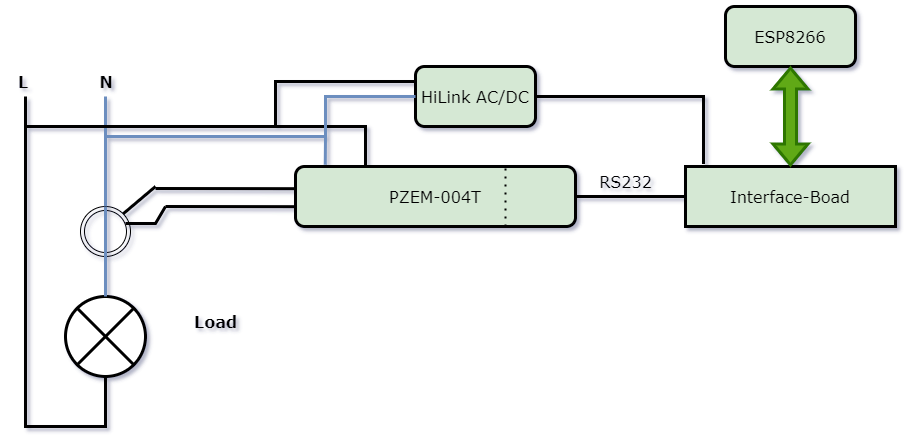

The diagram above was exported from draw.io. Its source (the exported page's mxGraphModel, read from the mxfile embedded in the PNG):
<mxGraphModel dx="1550" dy="867" grid="1" gridSize="10" guides="1" tooltips="1" connect="1" arrows="1" fold="1" page="1" pageScale="1" pageWidth="827" pageHeight="1169" math="0" shadow="0">
  <root>
    <mxCell id="0" />
    <mxCell id="1" parent="0" />
    <mxCell id="eJW9YLE50TqVcTV035xz-14" value="" style="endArrow=none;html=1;rounded=0;strokeWidth=3;fontFamily=Verdana;fontSize=16;entryX=0;entryY=0.37;entryDx=0;entryDy=0;entryPerimeter=0;" edge="1" parent="1">
      <mxGeometry width="50" height="50" relative="1" as="geometry">
        <mxPoint x="180" y="220" as="sourcePoint" />
        <mxPoint x="320" y="220.20000000000005" as="targetPoint" />
        <Array as="points" />
      </mxGeometry>
    </mxCell>
    <mxCell id="eJW9YLE50TqVcTV035xz-3" style="edgeStyle=orthogonalEdgeStyle;rounded=0;orthogonalLoop=1;jettySize=auto;html=1;strokeWidth=3;endArrow=none;endFill=0;startArrow=none;fillColor=#dae8fc;strokeColor=#6c8ebf;" edge="1" parent="1" source="eJW9YLE50TqVcTV035xz-9">
      <mxGeometry relative="1" as="geometry">
        <mxPoint x="120" y="110" as="targetPoint" />
      </mxGeometry>
    </mxCell>
    <mxCell id="eJW9YLE50TqVcTV035xz-5" style="edgeStyle=orthogonalEdgeStyle;rounded=0;orthogonalLoop=1;jettySize=auto;html=1;strokeWidth=3;endArrow=none;endFill=0;" edge="1" parent="1" source="eJW9YLE50TqVcTV035xz-1">
      <mxGeometry relative="1" as="geometry">
        <mxPoint x="40" y="110" as="targetPoint" />
        <Array as="points">
          <mxPoint x="120" y="440" />
          <mxPoint x="40" y="440" />
        </Array>
      </mxGeometry>
    </mxCell>
    <mxCell id="eJW9YLE50TqVcTV035xz-1" value="" style="ellipse;whiteSpace=wrap;html=1;aspect=fixed;strokeWidth=3;" vertex="1" parent="1">
      <mxGeometry x="80" y="310" width="80" height="80" as="geometry" />
    </mxCell>
    <mxCell id="eJW9YLE50TqVcTV035xz-6" value="&lt;font size=&quot;1&quot; face=&quot;Verdana&quot; style=&quot;&quot;&gt;&lt;b style=&quot;font-size: 16px;&quot;&gt;L&amp;nbsp; &amp;nbsp; &amp;nbsp; &amp;nbsp; &amp;nbsp; &amp;nbsp; &amp;nbsp;N&lt;/b&gt;&lt;/font&gt;" style="text;html=1;resizable=0;autosize=1;align=center;verticalAlign=middle;points=[];fillColor=none;strokeColor=none;rounded=0;" vertex="1" parent="1">
      <mxGeometry x="20" y="80" width="120" height="30" as="geometry" />
    </mxCell>
    <mxCell id="eJW9YLE50TqVcTV035xz-9" value="" style="ellipse;shape=doubleEllipse;whiteSpace=wrap;html=1;aspect=fixed;fontFamily=Verdana;fontSize=16;fillColor=none;" vertex="1" parent="1">
      <mxGeometry x="95" y="220" width="50" height="50" as="geometry" />
    </mxCell>
    <mxCell id="eJW9YLE50TqVcTV035xz-8" value="PZEM-004T" style="rounded=1;whiteSpace=wrap;html=1;fontFamily=Verdana;fontSize=16;strokeWidth=3;fillColor=#d5e8d4;strokeColor=default;" vertex="1" parent="1">
      <mxGeometry x="310" y="180" width="280" height="60" as="geometry" />
    </mxCell>
    <mxCell id="eJW9YLE50TqVcTV035xz-10" value="" style="edgeStyle=orthogonalEdgeStyle;rounded=0;orthogonalLoop=1;jettySize=auto;html=1;strokeWidth=3;endArrow=none;endFill=0;entryX=0.5;entryY=0;entryDx=0;entryDy=0;fillColor=#dae8fc;strokeColor=#6c8ebf;" edge="1" parent="1" source="eJW9YLE50TqVcTV035xz-1" target="eJW9YLE50TqVcTV035xz-9">
      <mxGeometry relative="1" as="geometry">
        <mxPoint x="120" y="310" as="sourcePoint" />
        <mxPoint x="120" y="110" as="targetPoint" />
        <Array as="points">
          <mxPoint x="120" y="230" />
          <mxPoint x="120" y="230" />
        </Array>
      </mxGeometry>
    </mxCell>
    <mxCell id="eJW9YLE50TqVcTV035xz-11" value="" style="endArrow=none;html=1;rounded=0;strokeWidth=3;fontFamily=Verdana;fontSize=16;exitX=1;exitY=0;exitDx=0;exitDy=0;" edge="1" parent="1" source="eJW9YLE50TqVcTV035xz-9">
      <mxGeometry width="50" height="50" relative="1" as="geometry">
        <mxPoint x="390" y="470" as="sourcePoint" />
        <mxPoint x="170" y="200" as="targetPoint" />
      </mxGeometry>
    </mxCell>
    <mxCell id="eJW9YLE50TqVcTV035xz-12" value="" style="endArrow=none;html=1;rounded=0;strokeWidth=3;fontFamily=Verdana;fontSize=16;" edge="1" parent="1">
      <mxGeometry width="50" height="50" relative="1" as="geometry">
        <mxPoint x="140" y="237" as="sourcePoint" />
        <mxPoint x="180" y="220" as="targetPoint" />
        <Array as="points">
          <mxPoint x="170" y="237" />
        </Array>
      </mxGeometry>
    </mxCell>
    <mxCell id="eJW9YLE50TqVcTV035xz-13" value="" style="endArrow=none;html=1;rounded=0;strokeWidth=3;fontFamily=Verdana;fontSize=16;entryX=0;entryY=0.37;entryDx=0;entryDy=0;entryPerimeter=0;" edge="1" parent="1" target="eJW9YLE50TqVcTV035xz-8">
      <mxGeometry width="50" height="50" relative="1" as="geometry">
        <mxPoint x="170" y="202" as="sourcePoint" />
        <mxPoint x="180" y="210" as="targetPoint" />
        <Array as="points" />
      </mxGeometry>
    </mxCell>
    <mxCell id="eJW9YLE50TqVcTV035xz-15" value="" style="endArrow=none;html=1;rounded=0;strokeWidth=3;fontFamily=Verdana;fontSize=16;entryX=0.25;entryY=0;entryDx=0;entryDy=0;" edge="1" parent="1" target="eJW9YLE50TqVcTV035xz-8">
      <mxGeometry width="50" height="50" relative="1" as="geometry">
        <mxPoint x="40" y="140" as="sourcePoint" />
        <mxPoint x="360" y="140" as="targetPoint" />
        <Array as="points">
          <mxPoint x="380" y="140" />
        </Array>
      </mxGeometry>
    </mxCell>
    <mxCell id="eJW9YLE50TqVcTV035xz-16" value="" style="endArrow=none;html=1;rounded=0;strokeWidth=3;fontFamily=Verdana;fontSize=16;entryX=0.106;entryY=-0.03;entryDx=0;entryDy=0;entryPerimeter=0;fillColor=#dae8fc;strokeColor=#6c8ebf;" edge="1" parent="1" target="eJW9YLE50TqVcTV035xz-8">
      <mxGeometry width="50" height="50" relative="1" as="geometry">
        <mxPoint x="120" y="150" as="sourcePoint" />
        <mxPoint x="370" y="150" as="targetPoint" />
        <Array as="points">
          <mxPoint x="340" y="150" />
        </Array>
      </mxGeometry>
    </mxCell>
    <mxCell id="eJW9YLE50TqVcTV035xz-17" value="" style="endArrow=none;html=1;rounded=0;strokeWidth=3;fontFamily=Verdana;fontSize=16;exitX=0;exitY=0;exitDx=0;exitDy=0;entryX=1;entryY=1;entryDx=0;entryDy=0;" edge="1" parent="1" source="eJW9YLE50TqVcTV035xz-1" target="eJW9YLE50TqVcTV035xz-1">
      <mxGeometry width="50" height="50" relative="1" as="geometry">
        <mxPoint x="390" y="470" as="sourcePoint" />
        <mxPoint x="440" y="420" as="targetPoint" />
      </mxGeometry>
    </mxCell>
    <mxCell id="eJW9YLE50TqVcTV035xz-18" value="" style="endArrow=none;html=1;rounded=0;strokeWidth=3;fontFamily=Verdana;fontSize=16;exitX=1;exitY=0;exitDx=0;exitDy=0;entryX=0;entryY=1;entryDx=0;entryDy=0;" edge="1" parent="1" source="eJW9YLE50TqVcTV035xz-1" target="eJW9YLE50TqVcTV035xz-1">
      <mxGeometry width="50" height="50" relative="1" as="geometry">
        <mxPoint x="101.71572875253787" y="331.71572875253787" as="sourcePoint" />
        <mxPoint x="158.28427124746213" y="388.28427124746213" as="targetPoint" />
      </mxGeometry>
    </mxCell>
    <mxCell id="eJW9YLE50TqVcTV035xz-19" value="&lt;font size=&quot;1&quot; face=&quot;Verdana&quot; style=&quot;&quot;&gt;&lt;b style=&quot;font-size: 16px;&quot;&gt;Load&lt;/b&gt;&lt;/font&gt;" style="text;html=1;resizable=0;autosize=1;align=center;verticalAlign=middle;points=[];fillColor=none;strokeColor=none;rounded=0;" vertex="1" parent="1">
      <mxGeometry x="195" y="320" width="70" height="30" as="geometry" />
    </mxCell>
    <mxCell id="eJW9YLE50TqVcTV035xz-29" style="edgeStyle=orthogonalEdgeStyle;rounded=0;orthogonalLoop=1;jettySize=auto;html=1;exitX=1;exitY=0.5;exitDx=0;exitDy=0;entryX=0.086;entryY=-0.043;entryDx=0;entryDy=0;entryPerimeter=0;strokeWidth=3;fontFamily=Verdana;fontSize=16;endArrow=none;endFill=0;" edge="1" parent="1" source="eJW9YLE50TqVcTV035xz-20" target="eJW9YLE50TqVcTV035xz-24">
      <mxGeometry relative="1" as="geometry" />
    </mxCell>
    <mxCell id="eJW9YLE50TqVcTV035xz-20" value="HiLink AC/DC" style="rounded=1;whiteSpace=wrap;html=1;strokeWidth=3;fontFamily=Verdana;fontSize=16;fillColor=#d5e8d4;strokeColor=default;" vertex="1" parent="1">
      <mxGeometry x="430" y="80" width="120" height="60" as="geometry" />
    </mxCell>
    <mxCell id="eJW9YLE50TqVcTV035xz-21" value="" style="endArrow=none;html=1;rounded=0;strokeWidth=3;fontFamily=Verdana;fontSize=16;entryX=0;entryY=0.25;entryDx=0;entryDy=0;" edge="1" parent="1" target="eJW9YLE50TqVcTV035xz-20">
      <mxGeometry width="50" height="50" relative="1" as="geometry">
        <mxPoint x="290" y="140" as="sourcePoint" />
        <mxPoint x="440" y="420" as="targetPoint" />
        <Array as="points">
          <mxPoint x="290" y="95" />
        </Array>
      </mxGeometry>
    </mxCell>
    <mxCell id="eJW9YLE50TqVcTV035xz-22" value="" style="endArrow=none;html=1;rounded=0;strokeWidth=3;fontFamily=Verdana;fontSize=16;entryX=0;entryY=0.5;entryDx=0;entryDy=0;fillColor=#dae8fc;strokeColor=#6c8ebf;" edge="1" parent="1" target="eJW9YLE50TqVcTV035xz-20">
      <mxGeometry width="50" height="50" relative="1" as="geometry">
        <mxPoint x="340" y="150" as="sourcePoint" />
        <mxPoint x="349.68000000000006" y="188.20000000000005" as="targetPoint" />
        <Array as="points">
          <mxPoint x="340" y="110" />
        </Array>
      </mxGeometry>
    </mxCell>
    <mxCell id="eJW9YLE50TqVcTV035xz-23" value="ESP8266" style="rounded=1;whiteSpace=wrap;html=1;strokeWidth=3;fontFamily=Verdana;fontSize=16;fillColor=#d5e8d4;strokeColor=default;" vertex="1" parent="1">
      <mxGeometry x="740" y="20" width="130" height="60" as="geometry" />
    </mxCell>
    <mxCell id="eJW9YLE50TqVcTV035xz-25" style="edgeStyle=orthogonalEdgeStyle;rounded=0;orthogonalLoop=1;jettySize=auto;html=1;exitX=0;exitY=0.5;exitDx=0;exitDy=0;entryX=1;entryY=0.5;entryDx=0;entryDy=0;strokeWidth=3;fontFamily=Verdana;fontSize=16;endArrow=none;endFill=0;" edge="1" parent="1" source="eJW9YLE50TqVcTV035xz-24" target="eJW9YLE50TqVcTV035xz-8">
      <mxGeometry relative="1" as="geometry" />
    </mxCell>
    <mxCell id="eJW9YLE50TqVcTV035xz-24" value="Interface-Boad" style="rounded=0;whiteSpace=wrap;html=1;strokeWidth=3;fontFamily=Verdana;fontSize=16;fillColor=#d5e8d4;strokeColor=default;" vertex="1" parent="1">
      <mxGeometry x="700" y="180" width="210" height="60" as="geometry" />
    </mxCell>
    <mxCell id="eJW9YLE50TqVcTV035xz-30" value="" style="shape=flexArrow;endArrow=classic;startArrow=classic;html=1;rounded=0;strokeWidth=3;fontFamily=Verdana;fontSize=16;exitX=0.5;exitY=0;exitDx=0;exitDy=0;entryX=0.5;entryY=1;entryDx=0;entryDy=0;fillColor=#60a917;strokeColor=#2D7600;" edge="1" parent="1" source="eJW9YLE50TqVcTV035xz-24" target="eJW9YLE50TqVcTV035xz-23">
      <mxGeometry width="100" height="100" relative="1" as="geometry">
        <mxPoint x="360" y="480" as="sourcePoint" />
        <mxPoint x="800" y="100" as="targetPoint" />
      </mxGeometry>
    </mxCell>
    <mxCell id="eJW9YLE50TqVcTV035xz-31" value="" style="endArrow=none;dashed=1;html=1;dashPattern=1 3;strokeWidth=2;rounded=0;fontFamily=Verdana;fontSize=16;entryX=0.75;entryY=0;entryDx=0;entryDy=0;exitX=0.75;exitY=1;exitDx=0;exitDy=0;" edge="1" parent="1" source="eJW9YLE50TqVcTV035xz-8" target="eJW9YLE50TqVcTV035xz-8">
      <mxGeometry width="50" height="50" relative="1" as="geometry">
        <mxPoint x="390" y="460" as="sourcePoint" />
        <mxPoint x="440" y="410" as="targetPoint" />
      </mxGeometry>
    </mxCell>
    <mxCell id="eJW9YLE50TqVcTV035xz-32" value="RS232" style="text;html=1;resizable=0;autosize=1;align=center;verticalAlign=middle;points=[];fillColor=none;strokeColor=none;rounded=0;strokeWidth=3;fontFamily=Verdana;fontSize=16;" vertex="1" parent="1">
      <mxGeometry x="600" y="180" width="80" height="30" as="geometry" />
    </mxCell>
  </root>
</mxGraphModel>